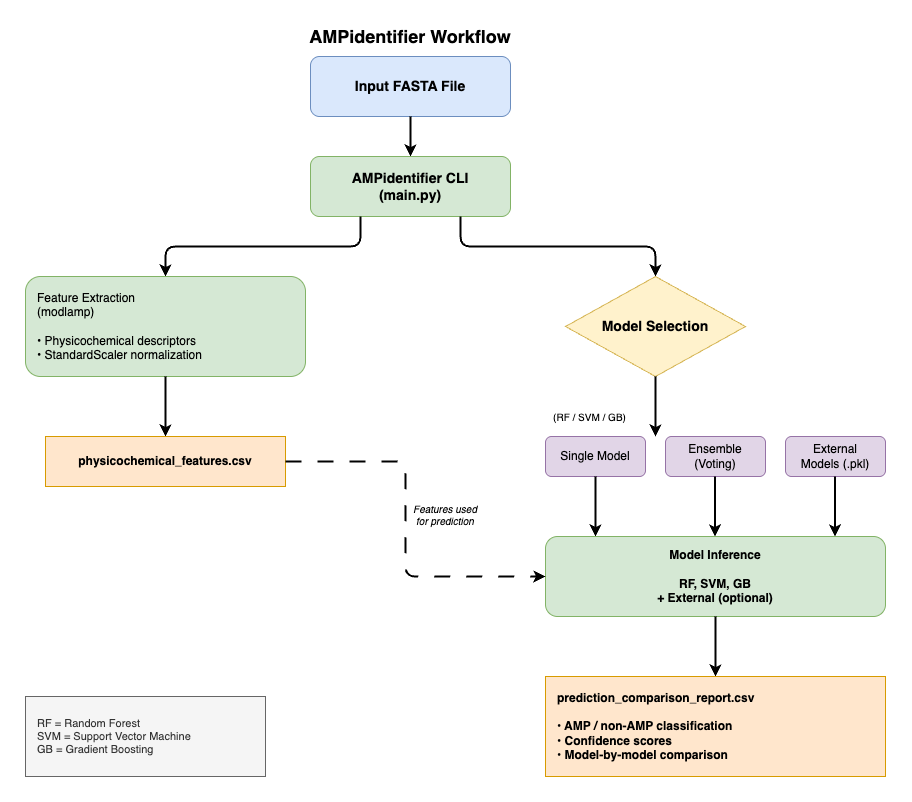

The diagram above was exported from draw.io. Its source (the exported page's mxGraphModel, read from the mxfile embedded in the PNG):
<mxGraphModel dx="1409" dy="1244" grid="1" gridSize="10" guides="1" tooltips="1" connect="1" arrows="1" fold="1" page="1" pageScale="1" pageWidth="1654" pageHeight="1169" background="#FFFFFF" math="0" shadow="1">
  <root>
    <mxCell id="0" />
    <mxCell id="1" parent="0" />
    <mxCell id="26" value="" style="group" vertex="1" connectable="0" parent="1">
      <mxGeometry x="477" y="210" width="860" height="750" as="geometry" />
    </mxCell>
    <mxCell id="2" value="Input FASTA File" style="rounded=1;whiteSpace=wrap;html=1;fillColor=#dae8fc;strokeColor=#6c8ebf;fontSize=14;fontStyle=1;container=0;" parent="26" vertex="1">
      <mxGeometry x="285" y="30" width="200" height="60" as="geometry" />
    </mxCell>
    <mxCell id="3" value="" style="endArrow=classic;html=1;exitX=0.5;exitY=1;exitDx=0;exitDy=0;entryX=0.5;entryY=0;entryDx=0;entryDy=0;strokeWidth=2;" parent="26" source="2" target="4" edge="1">
      <mxGeometry width="50" height="50" relative="1" as="geometry">
        <mxPoint x="360" y="370" as="sourcePoint" />
        <mxPoint x="410" y="320" as="targetPoint" />
      </mxGeometry>
    </mxCell>
    <mxCell id="4" value="AMPidentifier CLI&lt;br&gt;(main.py)" style="rounded=1;whiteSpace=wrap;html=1;fillColor=#d5e8d4;strokeColor=#82b366;fontSize=14;fontStyle=1;container=0;" parent="26" vertex="1">
      <mxGeometry x="285" y="130" width="200" height="60" as="geometry" />
    </mxCell>
    <mxCell id="5" value="" style="endArrow=classic;html=1;exitX=0.25;exitY=1;exitDx=0;exitDy=0;strokeWidth=2;" parent="26" source="4" edge="1">
      <mxGeometry width="50" height="50" relative="1" as="geometry">
        <mxPoint x="360" y="370" as="sourcePoint" />
        <mxPoint x="140" y="250" as="targetPoint" />
        <Array as="points">
          <mxPoint x="335" y="220" />
          <mxPoint x="140" y="220" />
        </Array>
      </mxGeometry>
    </mxCell>
    <mxCell id="6" value="" style="endArrow=classic;html=1;exitX=0.75;exitY=1;exitDx=0;exitDy=0;strokeWidth=2;" parent="26" source="4" edge="1">
      <mxGeometry width="50" height="50" relative="1" as="geometry">
        <mxPoint x="360" y="370" as="sourcePoint" />
        <mxPoint x="630" y="250" as="targetPoint" />
        <Array as="points">
          <mxPoint x="435" y="220" />
          <mxPoint x="630" y="220" />
        </Array>
      </mxGeometry>
    </mxCell>
    <mxCell id="7" value="Feature Extraction&lt;br&gt;(modlamp)&lt;br&gt;&lt;br&gt;• Physicochemical descriptors&lt;br&gt;• StandardScaler normalization" style="rounded=1;whiteSpace=wrap;html=1;fillColor=#d5e8d4;strokeColor=#82b366;fontSize=12;align=left;spacingLeft=10;container=0;" parent="26" vertex="1">
      <mxGeometry y="250" width="280" height="100" as="geometry" />
    </mxCell>
    <mxCell id="8" value="Model Selection" style="rhombus;whiteSpace=wrap;html=1;fillColor=#fff2cc;strokeColor=#d6b656;fontSize=14;fontStyle=1;container=0;" parent="26" vertex="1">
      <mxGeometry x="540" y="250" width="180" height="100" as="geometry" />
    </mxCell>
    <mxCell id="9" value="" style="endArrow=classic;html=1;exitX=0.5;exitY=1;exitDx=0;exitDy=0;strokeWidth=2;" parent="26" source="7" edge="1">
      <mxGeometry width="50" height="50" relative="1" as="geometry">
        <mxPoint x="360" y="470" as="sourcePoint" />
        <mxPoint x="140" y="410" as="targetPoint" />
      </mxGeometry>
    </mxCell>
    <mxCell id="10" value="physicochemical_features.csv" style="rounded=0;whiteSpace=wrap;html=1;fillColor=#ffe6cc;strokeColor=#d79b00;fontSize=12;fontStyle=1;container=0;" parent="26" vertex="1">
      <mxGeometry x="20" y="410" width="240" height="50" as="geometry" />
    </mxCell>
    <mxCell id="11" value="" style="endArrow=classic;html=1;exitX=0.5;exitY=1;exitDx=0;exitDy=0;strokeWidth=2;" parent="26" source="8" edge="1">
      <mxGeometry width="50" height="50" relative="1" as="geometry">
        <mxPoint x="360" y="470" as="sourcePoint" />
        <mxPoint x="630" y="410" as="targetPoint" />
      </mxGeometry>
    </mxCell>
    <mxCell id="12" value="Single Model" style="rounded=1;whiteSpace=wrap;html=1;fillColor=#e1d5e7;strokeColor=#9673a6;fontSize=12;container=0;" parent="26" vertex="1">
      <mxGeometry x="520" y="410" width="100" height="40" as="geometry" />
    </mxCell>
    <mxCell id="13" value="Ensemble&lt;br&gt;(Voting)" style="rounded=1;whiteSpace=wrap;html=1;fillColor=#e1d5e7;strokeColor=#9673a6;fontSize=12;container=0;" parent="26" vertex="1">
      <mxGeometry x="640" y="410" width="100" height="40" as="geometry" />
    </mxCell>
    <mxCell id="14" value="External&lt;br&gt;Models (.pkl)" style="rounded=1;whiteSpace=wrap;html=1;fillColor=#e1d5e7;strokeColor=#9673a6;fontSize=12;container=0;" parent="26" vertex="1">
      <mxGeometry x="760" y="410" width="100" height="40" as="geometry" />
    </mxCell>
    <mxCell id="15" value="" style="endArrow=classic;html=1;strokeWidth=2;" parent="26" edge="1">
      <mxGeometry width="50" height="50" relative="1" as="geometry">
        <mxPoint x="570" y="450" as="sourcePoint" />
        <mxPoint x="570" y="510" as="targetPoint" />
      </mxGeometry>
    </mxCell>
    <mxCell id="16" value="" style="endArrow=classic;html=1;strokeWidth=2;" parent="26" edge="1">
      <mxGeometry width="50" height="50" relative="1" as="geometry">
        <mxPoint x="689.5" y="450" as="sourcePoint" />
        <mxPoint x="689.5" y="510" as="targetPoint" />
      </mxGeometry>
    </mxCell>
    <mxCell id="17" value="" style="endArrow=classic;html=1;strokeWidth=2;" parent="26" edge="1">
      <mxGeometry width="50" height="50" relative="1" as="geometry">
        <mxPoint x="809.5" y="450" as="sourcePoint" />
        <mxPoint x="809.5" y="510" as="targetPoint" />
      </mxGeometry>
    </mxCell>
    <mxCell id="18" value="Model Inference&lt;br&gt;&lt;br&gt;RF, SVM, GB&lt;br&gt;+ External (optional)" style="rounded=1;whiteSpace=wrap;html=1;fillColor=#d5e8d4;strokeColor=#82b366;fontSize=12;fontStyle=1;container=0;" parent="26" vertex="1">
      <mxGeometry x="520" y="510" width="340" height="80" as="geometry" />
    </mxCell>
    <mxCell id="19" value="" style="endArrow=classic;html=1;exitX=0.5;exitY=1;exitDx=0;exitDy=0;strokeWidth=2;" parent="26" source="18" edge="1">
      <mxGeometry width="50" height="50" relative="1" as="geometry">
        <mxPoint x="360" y="670" as="sourcePoint" />
        <mxPoint x="690" y="650" as="targetPoint" />
      </mxGeometry>
    </mxCell>
    <mxCell id="20" value="prediction_comparison_report.csv&lt;br&gt;&lt;br&gt;• AMP / non-AMP classification&lt;br&gt;• Confidence scores&lt;br&gt;• Model-by-model comparison" style="rounded=0;whiteSpace=wrap;html=1;fillColor=#ffe6cc;strokeColor=#d79b00;fontSize=12;fontStyle=1;align=left;spacingLeft=10;container=0;" parent="26" vertex="1">
      <mxGeometry x="520" y="650" width="340" height="100" as="geometry" />
    </mxCell>
    <mxCell id="21" value="RF = Random Forest&lt;br&gt;SVM = Support Vector Machine&lt;br&gt;GB = Gradient Boosting" style="rounded=0;whiteSpace=wrap;html=1;fillColor=#f5f5f5;strokeColor=#666666;fontSize=11;align=left;spacingLeft=10;fontColor=#333333;container=0;" parent="26" vertex="1">
      <mxGeometry y="670" width="240" height="80" as="geometry" />
    </mxCell>
    <mxCell id="22" value="&lt;b&gt;AMPidentifier Workflow&lt;/b&gt;" style="text;html=1;strokeColor=none;fillColor=none;align=center;verticalAlign=middle;whiteSpace=wrap;rounded=0;fontSize=18;container=0;" parent="26" vertex="1">
      <mxGeometry x="255" width="260" height="20" as="geometry" />
    </mxCell>
    <mxCell id="23" value="(RF / SVM / GB)" style="text;html=1;strokeColor=none;fillColor=none;align=center;verticalAlign=middle;whiteSpace=wrap;rounded=0;fontSize=10;container=0;" parent="26" vertex="1">
      <mxGeometry x="522" y="380" width="85" height="20" as="geometry" />
    </mxCell>
    <mxCell id="24" value="" style="endArrow=classic;html=1;exitX=1;exitY=0.5;exitDx=0;exitDy=0;entryX=0;entryY=0.5;entryDx=0;entryDy=0;strokeWidth=2;dashed=1;dashPattern=8 8;" parent="26" source="10" target="18" edge="1">
      <mxGeometry width="50" height="50" relative="1" as="geometry">
        <mxPoint x="360" y="470" as="sourcePoint" />
        <mxPoint x="410" y="420" as="targetPoint" />
        <Array as="points">
          <mxPoint x="380" y="435" />
          <mxPoint x="380" y="550" />
        </Array>
      </mxGeometry>
    </mxCell>
    <mxCell id="25" value="Features used&lt;br&gt;for prediction" style="text;html=1;strokeColor=none;fillColor=none;align=center;verticalAlign=middle;whiteSpace=wrap;rounded=0;fontSize=10;fontStyle=2;container=0;" parent="26" vertex="1">
      <mxGeometry x="370" y="473" width="100" height="30" as="geometry" />
    </mxCell>
  </root>
</mxGraphModel>